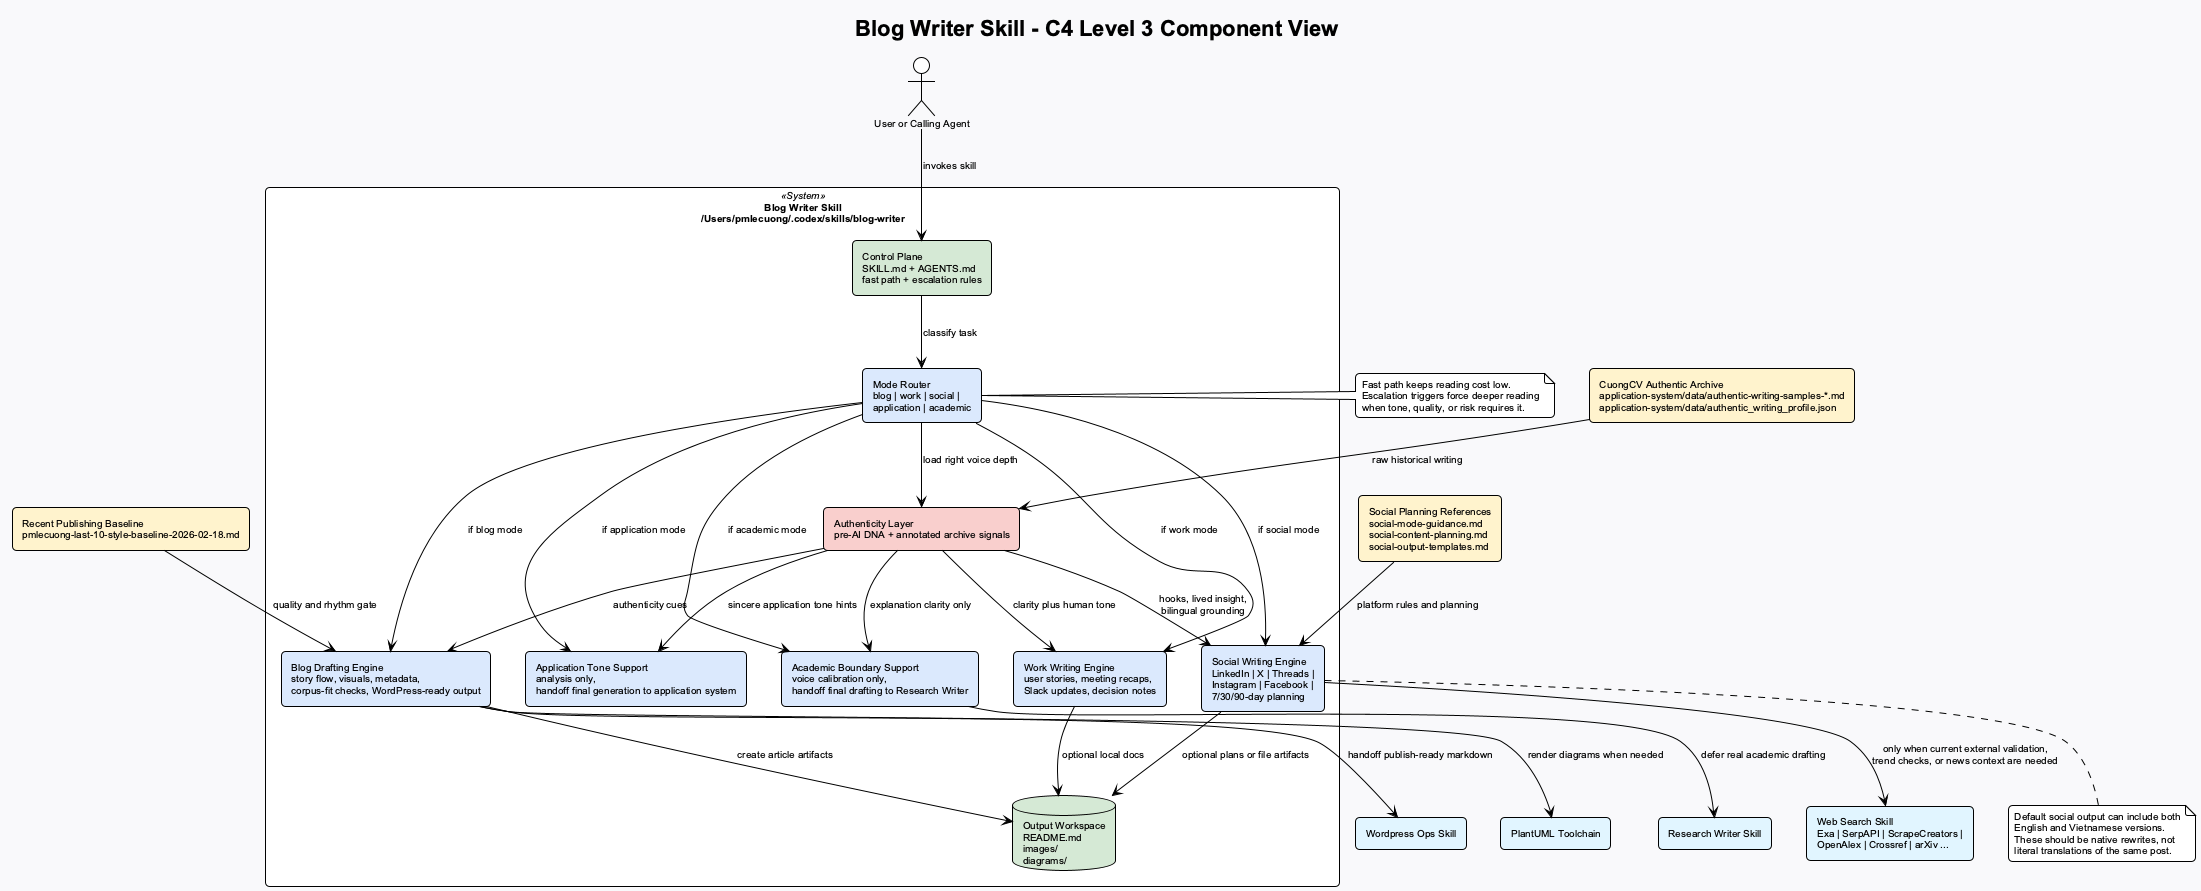

The diagram above was rendered by PlantUML. Its source (embedded in the PNG):
@startuml
!theme plain
skinparam backgroundColor #F8F9FA
skinparam defaultFontName Arial
skinparam defaultFontSize 10
skinparam shadowing false
skinparam packageStyle rectangle
skinparam roundcorner 8
skinparam wrapWidth 220

title Blog Writer Skill - C4 Level 3 Component View

actor "User or Calling Agent" as User

rectangle "CuongCV Authentic Archive\napplication-system/data/authentic-writing-samples-*.md\napplication-system/data/authentic_writing_profile.json" as Archive #FFF2CC
rectangle "Recent Publishing Baseline\npmlecuong-last-10-style-baseline-2026-02-18.md" as Baseline #FFF2CC
rectangle "Social Planning References\nsocial-mode-guidance.md\nsocial-content-planning.md\nsocial-output-templates.md" as SocialRefs #FFF2CC
rectangle "Wordpress Ops Skill" as Wordpress #E1F5FE
rectangle "Research Writer Skill" as Research #E1F5FE
rectangle "Web Search Skill\nExa | SerpAPI | ScrapeCreators |\nOpenAlex | Crossref | arXiv ..." as WebSearch #E1F5FE
rectangle "PlantUML Toolchain" as PlantUML #E1F5FE

package "Blog Writer Skill\n/Users/pmlecuong/.codex/skills/blog-writer" <<System>> {
  rectangle "Control Plane\nSKILL.md + AGENTS.md\nfast path + escalation rules" as Control #D5E8D4
  rectangle "Mode Router\nblog | work | social |\napplication | academic" as ModeRouter #DAE8FC
  rectangle "Authenticity Layer\npre-AI DNA + annotated archive signals" as VoiceLayer #F8CECC
  rectangle "Blog Drafting Engine\nstory flow, visuals, metadata,\ncorpus-fit checks, WordPress-ready output" as BlogEngine #DAE8FC
  rectangle "Work Writing Engine\nuser stories, meeting recaps,\nSlack updates, decision notes" as WorkEngine #DAE8FC
  rectangle "Social Writing Engine\nLinkedIn | X | Threads |\nInstagram | Facebook |\n7/30/90-day planning" as SocialEngine #DAE8FC
  rectangle "Application Tone Support\nanalysis only,\nhandoff final generation to application system" as AppSupport #DAE8FC
  rectangle "Academic Boundary Support\nvoice calibration only,\nhandoff final drafting to Research Writer" as AcademicSupport #DAE8FC
  database "Output Workspace\nREADME.md\nimages/\ndiagrams/" as Workspace #D5E8D4
}

User --> Control : invokes skill
Control --> ModeRouter : classify task
ModeRouter --> VoiceLayer : load right voice depth
Archive --> VoiceLayer : raw historical writing
Baseline --> BlogEngine : quality and rhythm gate
SocialRefs --> SocialEngine : platform rules and planning
VoiceLayer --> BlogEngine : authenticity cues
VoiceLayer --> WorkEngine : clarity plus human tone
VoiceLayer --> SocialEngine : hooks, lived insight,\nbilingual grounding
VoiceLayer --> AppSupport : sincere application tone hints
VoiceLayer --> AcademicSupport : explanation clarity only

ModeRouter --> BlogEngine : if blog mode
ModeRouter --> WorkEngine : if work mode
ModeRouter --> SocialEngine : if social mode
ModeRouter --> AppSupport : if application mode
ModeRouter --> AcademicSupport : if academic mode

BlogEngine --> Workspace : create article artifacts
BlogEngine --> PlantUML : render diagrams when needed
BlogEngine --> Wordpress : handoff publish-ready markdown
WorkEngine --> Workspace : optional local docs
SocialEngine --> WebSearch : only when current external validation,\ntrend checks, or news context are needed
SocialEngine --> Workspace : optional plans or file artifacts
AcademicSupport --> Research : defer real academic drafting

note right of ModeRouter
Fast path keeps reading cost low.
Escalation triggers force deeper reading
when tone, quality, or risk requires it.
end note

note bottom of SocialEngine
Default social output can include both
English and Vietnamese versions.
These should be native rewrites, not
literal translations of the same post.
end note

@enduml